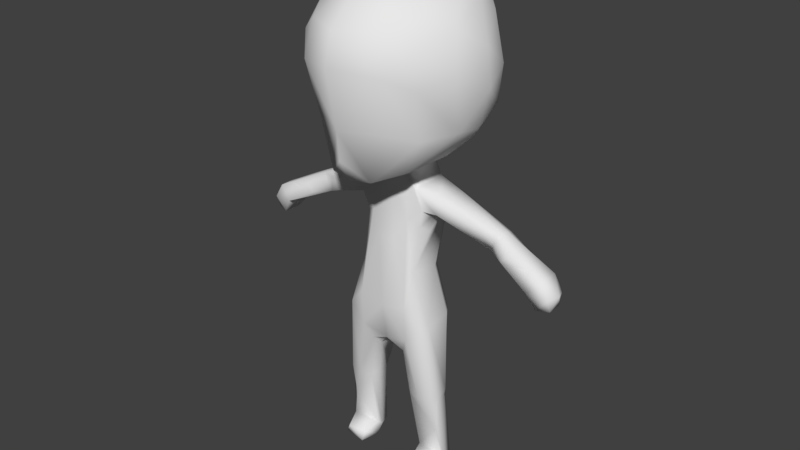 # Source: victim_B.blend  (saved by Blender 2.78.0; exported with 4.5.12 LTS)
import bpy
from mathutils import Matrix  # noqa: F401  (used for matrix-valued properties, if any)

bpy.ops.wm.read_factory_settings(use_empty=True)
scene = bpy.context.scene
scene.name = 'Scene'

# ---- collections
col_collection_1 = bpy.data.collections.new('Collection 1'); scene.collection.children.link(col_collection_1)

# ---- world
world_world = bpy.data.worlds.new('World'); scene.world = world_world
world_world.color = (0.05088, 0.05088, 0.05088)
world_world.use_sun_shadow = False
world_world.sun_shadow_jitter_overblur = 0.0
world_world.cycles.sampling_method = 'MANUAL'

# ---- meshes
me_cube_001 = bpy.data.meshes.new('Cube.001')
me_cube_001.from_pydata([(0.1872, -0.2081, 3.886), (0.314, 0.3118, 3.459), (0.558, -0.06176, 3.582), (0.171, 0.2201, 2.575), (0.2947, 0.2767, 3.601), (0.1227, 0.3031, 3.676), (0.4641, -0.07717, 3.316), (0.4038, -0.06373, 3.075), (0.3109, -0.4021, 2.205), (0.3675, 0.08495, 2.562), (0.09291, -0.2008, 1.561), (0.1568, 0.06532, 1.523), (0.2765, 0.2346, 1.908), (0.4496, -0.2997, 0.9949), (0.315, -0.3755, 1.762), (0.3096, -0.06145, 0.1244), (0.5664, -0.00905, 0.9996), (0.4035, 0.1386, 0.07626), (0.3932, 0.1076, 0.7889), (0.7099, -0.1052, 0.1163), (0.5522, -0.1417, 3.346), (0.9151, 0.1909, 3.158), (0.6794, 0.1864, 3.533), (1.827, -0.08704, 2.625), (1.755, 0.2314, 2.733), (1.852, 0.1642, 2.6), (2.032, 0.039, 2.81), (1.281, 0.1606, 3.269), (1.218, 0.2717, 3.157), (0.5539, -0.2503, 1.971), (0.5159, 0.1373, 1.23), (0.1964, -0.199, 1.453), (0.5383, 0.09959, 2.001), (0.6508, -0.1884, 0.998), (0.2391, -0.1879, 0.9984), (0.6433, -0.03322, 1.072), (1.192, 0.148, 3.013), (1.21, 0.02031, 3.16), (0.4242, 0.8443, 4.607), (0.4821, 0.5812, 4.204), (0.3036, 0.4224, 4.014), (0.7104, 0.2879, 4.181), (0.9285, 0.3806, 4.582), (0.9711, -0.3957, 5.088), (0.8781, -0.2894, 5.518), (0.9092, -0.2626, 4.426), (0.2588, -0.8681, 3.896), (0.4604, -0.8814, 5.52), (0.5033, -0.9849, 5.098), (0.2347, 0.1388, 3.875), (0.3147, 0.9385, 5.32), (0.971, 0.3939, 5.014), (0.8029, 0.4529, 5.53), (0.6033, 0.515, 5.778), (0.4543, -0.1693, 5.958), (0.2732, -0.5075, 5.937), (0.2146, 0.3303, 6.053), (0.6736, 0.0828, 5.879), (0.6808, -0.1414, 0.1754), (0.4572, 0.1658, 3.307), (0.2372, -0.2631, 3.237), (0.106, -0.3307, 2.991), (0.2057, 0.1712, 1.586), (0.642, -0.3466, 0.03113), (0.3393, -0.1246, 0.1791), (1.174, 0.249, 3.067), (1.361, -0.06958, 3.016), (1.268, 0.2499, 3.235), (0.3031, -0.2695, 0.982), (0.2473, -0.05395, 0.9972), (1.7, 0.1818, 3.051), (1.436, -0.08008, 3.103), (0.6987, 0.6501, 4.541), (0.6922, -0.601, 4.378), (0.5222, -0.6193, 3.992), (0.3751, -0.3191, 0.1126), (0.3613, -0.1868, 3.15), (0.1757, 0.2596, 3.891), (0.179, -0.1731, 3.785), (0.3979, 0.2816, 3.322), (0.4211, -0.2144, 3.374), (0.2464, -0.04979, 3.872), (0.3007, -0.1981, 3.589), (0.3454, -0.293, 2.613), (0.2874, -0.08269, 3.604), (0.3214, 0.1785, 2.562), (0.5618, 0.2446, 3.346), (0.4856, -0.3768, 1.999), (0.4717, 0.2048, 2.008), (0.6421, -0.04979, 0.992), (1.7, -0.06621, 3.049), (0.6755, 0.05106, 0.04324), (0.563, 0.1718, 0.05587), (0.3232, -0.1412, 0.00793), (0.3923, -0.3554, -0.009896), (0.46, 0.1351, 0.01507), (1.061, -0.05249, 3.301), (1.158, 0.03956, 3.056), (1.871, 0.1866, 2.967), (1.879, -0.08027, 2.963), (1.972, -0.09218, 2.789), (1.976, 0.1928, 2.788), (1.977, 0.1392, 2.639), (1.976, -0.03497, 2.634), (1.267, 0.04557, 3.265), (0.5934, -0.2729, 0.9941), (0.2249, -0.3035, 1.562), (0.269, 0.03364, 1.083), (0.6125, -0.1864, 0.5548), (0.5608, 0.08939, 0.8009), (1.72, -0.1221, 2.809), (1.718, 0.1843, 2.807), (0.7313, 0.7008, 4.963), (0.801, 0.1966, 5.698), (1.026, 0.0331, 5.287), (1.068, 0.0335, 4.858), (0.94, 0.03984, 4.391), (0.6237, -0.07176, 4.042), (0.6558, -0.5091, 5.661), (0.6975, -0.7575, 5.324), (0.7418, -0.7329, 4.956), (0.5357, 0.7168, 5.651), (0.6132, -0.3412, 0.1128), (-0.1872, -0.2081, 3.886), (-0.314, 0.3118, 3.459), (-0.558, -0.06176, 3.582), (-0.171, 0.2201, 2.575), (-0.2947, 0.2767, 3.601), (-0.1227, 0.3031, 3.676), (-0.4641, -0.07717, 3.316), (-0.4038, -0.06373, 3.075), (-0.3675, 0.08495, 2.562), (-0.3109, -0.4021, 2.205), (-0.09291, -0.2008, 1.561), (-0.1568, 0.06532, 1.523), (-0.2765, 0.2346, 1.908), (-0.4496, -0.2997, 0.9949), (-0.315, -0.3755, 1.762), (-0.3096, -0.06145, 0.1244), (-0.5664, -0.00905, 0.9996), (-0.4035, 0.1386, 0.07626), (-0.3932, 0.1076, 0.7889), (-0.7099, -0.1052, 0.1163), (-0.5522, -0.1417, 3.346), (-0.9151, 0.1909, 3.158), (-0.6794, 0.1864, 3.533), (-1.827, -0.08704, 2.625), (-1.755, 0.2314, 2.733), (-1.852, 0.1642, 2.6), (-2.032, 0.039, 2.81), (-1.281, 0.1606, 3.269), (-1.218, 0.2717, 3.157), (-0.5539, -0.2503, 1.971), (-0.5159, 0.1373, 1.23), (-0.1964, -0.199, 1.453), (-0.5383, 0.09959, 2.001), (-0.6508, -0.1884, 0.998), (-0.2391, -0.1879, 0.9984), (-0.6433, -0.03322, 1.072), (-1.192, 0.148, 3.013), (-1.21, 0.02031, 3.16), (-0.4242, 0.8443, 4.607), (-0.4821, 0.5812, 4.204), (-0.3036, 0.4224, 4.014), (-0.7104, 0.2879, 4.181), (-0.9285, 0.3806, 4.582), (-0.9711, -0.3957, 5.088), (-0.8781, -0.2894, 5.518), (-0.9092, -0.2626, 4.426), (-0.2588, -0.8681, 3.896), (-0.4604, -0.8814, 5.52), (-0.5033, -0.9849, 5.098), (-0.2347, 0.1388, 3.875), (-0.3147, 0.9385, 5.32), (-0.971, 0.3939, 5.014), (-0.8029, 0.4529, 5.53), (-0.6033, 0.515, 5.778), (-0.4543, -0.1693, 5.958), (-0.2732, -0.5075, 5.937), (-0.2146, 0.3303, 6.053), (-0.6736, 0.0828, 5.879), (-0.6808, -0.1414, 0.1754), (-0.4572, 0.1658, 3.307), (-0.2372, -0.2631, 3.237), (-0.106, -0.3307, 2.991), (0.0, -0.346, 2.97), (0.0, -0.2207, 3.616), (0.0, 0.2134, 2.547), (-0.2057, 0.1712, 1.586), (0.0, -0.2024, 1.587), (0.0, -0.3357, 1.673), (0.0, 0.232, 1.897), (-0.6755, 0.05106, 0.04324), (-0.642, -0.3466, 0.03113), (-0.3393, -0.1246, 0.1791), (-1.361, -0.06958, 3.016), (-1.174, 0.249, 3.067), (-1.268, 0.2499, 3.235), (-0.3031, -0.2695, 0.982), (-0.2473, -0.05395, 0.9972), (-1.7, 0.1818, 3.051), (-1.436, -0.08008, 3.103), (0.0, 0.8122, 4.23), (0.0, 0.5147, 3.978), (-0.6987, 0.6501, 4.541), (-0.5222, -0.6193, 3.992), (0.0, -1.123, 5.525), (0.0, -1.221, 5.171), (0.0, -1.083, 4.48), (0.0, -1.049, 4.133), (-0.6922, -0.601, 4.378), (0.0, 1.041, 5.471), (0.0, 0.3008, 6.069), (-0.3751, -0.3191, 0.1126), (-0.3613, -0.1868, 3.15), (0.0, -0.4101, 2.135), (-0.3454, -0.293, 2.613), (-0.1757, 0.2596, 3.891), (-0.179, -0.1731, 3.785), (-0.3979, 0.2816, 3.322), (-0.4211, -0.2144, 3.374), (0.0, -0.2799, 3.879), (0.0, 0.3087, 3.261), (-0.2464, -0.04979, 3.872), (-0.3007, -0.1981, 3.589), (-0.2874, -0.08269, 3.604), (0.0, 0.316, 3.88), (-0.3214, 0.1785, 2.562), (-0.5618, 0.2446, 3.346), (-0.4856, -0.3768, 1.999), (-0.4717, 0.2048, 2.008), (0.0, 0.125, 1.598), (-0.6421, -0.04979, 0.992), (-1.7, -0.06621, 3.049), (-0.563, 0.1718, 0.05587), (-0.3232, -0.1412, 0.00793), (-0.3923, -0.3554, -0.009896), (-0.46, 0.1351, 0.01507), (-1.061, -0.05249, 3.301), (-1.158, 0.03956, 3.056), (-1.871, 0.1866, 2.967), (-1.879, -0.08027, 2.963), (-1.972, -0.09218, 2.789), (-1.976, 0.1928, 2.788), (-1.977, 0.1392, 2.639), (-1.976, -0.03497, 2.634), (-1.267, 0.04557, 3.265), (-0.5934, -0.2729, 0.9941), (-0.2249, -0.3035, 1.562), (-0.269, 0.03364, 1.083), (-0.6125, -0.1864, 0.5548), (-0.5608, 0.08939, 0.8009), (-1.72, -0.1221, 2.809), (-1.718, 0.1843, 2.807), (0.0, 1.003, 4.615), (-0.7313, 0.7008, 4.963), (-0.801, 0.1966, 5.698), (-1.026, 0.0331, 5.287), (-1.068, 0.0335, 4.858), (-0.94, 0.03984, 4.391), (-0.6237, -0.07176, 4.042), (-0.6558, -0.5091, 5.661), (-0.6975, -0.7575, 5.324), (-0.7418, -0.7329, 4.956), (0.0, -0.6179, 5.98), (0.0, -0.9263, 3.881), (-0.5357, 0.7168, 5.651), (0.0, 0.7117, 5.864), (-0.6132, -0.3412, 0.1128)], [], [(5, 1, 222), (1, 5, 4), (80, 20, 82), (82, 2, 84), (3, 187, 222), (81, 84, 49), (84, 81, 78), (77, 49, 4), (22, 4, 2), (77, 5, 226), (1, 86, 79), (110, 111, 24), (8, 60, 61), (9, 59, 83), (104, 2, 96), (8, 87, 83), (32, 9, 29), (12, 3, 85), (3, 12, 187), (10, 31, 106), (11, 10, 231), (62, 11, 231), (21, 86, 28), (106, 14, 190), (15, 34, 69), (34, 15, 68), (68, 108, 13), (69, 34, 31), (105, 33, 29), (29, 33, 35), (108, 19, 33), (17, 69, 18), (18, 92, 17), (92, 18, 109), (94, 95, 91), (122, 94, 63), (122, 75, 94), (64, 15, 75), (19, 63, 91), (6, 97, 20), (21, 97, 6), (103, 23, 25), (101, 25, 24), (24, 70, 98), (27, 90, 99), (103, 26, 100), (100, 26, 99), (100, 23, 103), (26, 98, 99), (98, 26, 101), (21, 36, 97), (27, 67, 22), (29, 35, 32), (62, 107, 11), (13, 14, 106), (14, 13, 87), (32, 30, 88), (30, 32, 35), (70, 28, 67), (33, 105, 108), (36, 110, 97), (90, 104, 71), (104, 90, 27), (37, 66, 71), (37, 96, 97), (37, 104, 96), (40, 77, 203), (41, 42, 116), (41, 117, 49), (41, 40, 39), (42, 115, 116), (115, 42, 51), (43, 119, 120), (43, 44, 119), (44, 43, 114), (46, 117, 74), (120, 45, 43), (44, 57, 118), (57, 44, 113), (74, 45, 73), (73, 48, 208), (55, 47, 118), (47, 48, 119), (38, 50, 112), (51, 52, 114), (51, 114, 115), (52, 53, 113), (53, 52, 121), (121, 211, 267), (211, 121, 50), (53, 56, 57), (56, 54, 57), (222, 1, 3), (7, 6, 76), (61, 215, 8), (61, 185, 215), (60, 78, 186), (123, 218, 221), (182, 144, 228), (222, 124, 128), (225, 125, 224), (172, 225, 223), (127, 172, 217), (172, 127, 225), (127, 125, 225), (125, 127, 145), (226, 128, 217), (152, 229, 216), (124, 228, 127), (147, 253, 252), (132, 183, 216), (183, 214, 216), (125, 238, 224), (238, 125, 246), (139, 199, 141), (131, 152, 216), (152, 131, 155), (187, 135, 126), (135, 187, 191), (231, 134, 188), (151, 228, 144), (228, 151, 145), (136, 198, 248), (137, 132, 229), (190, 137, 248), (198, 138, 157), (138, 198, 194), (136, 250, 198), (154, 157, 199), (139, 153, 249), (150, 197, 200), (152, 156, 247), (158, 156, 152), (234, 140, 237), (156, 142, 250), (142, 156, 232), (141, 199, 140), (251, 141, 234), (192, 237, 236), (237, 192, 234), (213, 138, 194), (143, 239, 129), (146, 148, 147), (148, 146, 245), (85, 79, 59, 9), (243, 148, 244), (150, 200, 240), (150, 240, 241), (147, 200, 253), (244, 149, 243), (244, 245, 149), (241, 149, 242), (243, 149, 240), (159, 196, 144), (239, 159, 144), (134, 249, 188), (153, 135, 188), (154, 249, 134), (229, 136, 137), (136, 229, 247), (158, 155, 153), (197, 151, 200), (158, 139, 232), (239, 252, 159), (252, 239, 195), (150, 233, 246), (161, 204, 255), (174, 165, 258), (257, 166, 167), (205, 260, 169), (168, 258, 259), (166, 168, 263), (168, 166, 258), (167, 256, 257), (256, 167, 180), (210, 168, 205), (171, 263, 210), (208, 171, 210), (170, 261, 262), (261, 170, 178), (169, 210, 205), (262, 171, 170), (255, 173, 161), (173, 255, 266), (266, 175, 176), (173, 266, 211), (179, 212, 267), (126, 124, 222), (124, 126, 219), (129, 214, 220), (129, 182, 130), (214, 129, 130), (184, 215, 185), (0, 221, 78), (86, 59, 79), (59, 21, 6), (59, 86, 21), (59, 7, 83), (5, 222, 226), (186, 78, 221), (85, 3, 79), (84, 78, 82), (49, 84, 4), (4, 84, 2), (5, 77, 4), (29, 83, 87), (1, 4, 86), (6, 20, 80), (7, 76, 83), (8, 83, 60), (60, 83, 76), (81, 0, 78), (109, 18, 16, 89), (2, 82, 96), (16, 18, 69), (99, 90, 110, 100), (88, 85, 9, 32), (100, 110, 23), (9, 83, 29), (106, 190, 189, 10), (12, 191, 187), (12, 85, 88), (62, 231, 191, 12), (31, 10, 11), (10, 189, 231), (22, 86, 4), (86, 22, 28), (215, 190, 14, 8), (13, 106, 68), (64, 58, 108, 68), (14, 87, 8), (15, 64, 68), (68, 106, 31, 34), (95, 93, 15, 17), (16, 107, 30), (107, 16, 69), (27, 70, 67), (35, 33, 89), (92, 95, 17), (91, 92, 109, 89), (19, 89, 33), (89, 19, 91), (19, 108, 58), (93, 94, 75, 15), (69, 17, 15), (95, 92, 91), (95, 94, 93), (63, 94, 91), (58, 122, 63, 19), (104, 27, 22, 2), (20, 96, 82), (96, 20, 97), (70, 111, 65, 28), (23, 24, 25), (101, 24, 98), (101, 102, 25), (27, 98, 70), (27, 99, 98), (24, 111, 70), (23, 110, 24), (102, 101, 26), (102, 26, 103), (25, 102, 103), (36, 21, 65), (67, 28, 22), (28, 65, 21), (29, 87, 105), (30, 12, 88), (30, 62, 12), (62, 30, 107), (31, 11, 107), (31, 107, 69), (13, 105, 87), (66, 110, 90, 71), (105, 13, 108), (35, 16, 30), (35, 89, 16), (110, 66, 97), (111, 110, 36, 65), (202, 254, 38, 39), (66, 37, 97), (37, 71, 104), (38, 112, 72), (39, 38, 72), (203, 202, 39, 40), (72, 42, 41, 39), (41, 116, 117), (49, 77, 40, 41), (112, 51, 42, 72), (0, 81, 117, 46), (114, 43, 115), (117, 81, 49), (117, 116, 45, 74), (45, 116, 115), (45, 120, 73), (45, 115, 43), (44, 114, 113), (44, 118, 119), (221, 0, 46, 265), (264, 206, 47, 55), (48, 73, 120), (208, 48, 207), (47, 119, 118), (208, 209, 46, 73), (46, 74, 73), (46, 209, 265), (206, 207, 48, 47), (119, 48, 120), (254, 211, 50, 38), (77, 226, 203), (112, 121, 52, 51), (50, 121, 112), (121, 267, 56, 53), (52, 113, 114), (118, 57, 54, 55), (53, 57, 113), (264, 54, 56, 212), (55, 54, 264), (75, 122, 58, 64), (56, 267, 212), (186, 185, 61, 60), (60, 76, 80), (1, 79, 3), (6, 80, 76), (6, 7, 59), (80, 82, 78, 60), (182, 219, 227, 131), (182, 228, 219), (144, 182, 129), (130, 182, 216), (222, 128, 226), (124, 127, 128), (220, 224, 143), (218, 186, 221), (126, 227, 219), (126, 222, 187), (218, 225, 224), (225, 218, 223), (217, 128, 127), (124, 219, 228), (143, 129, 220), (214, 130, 216), (132, 184, 183), (123, 223, 218), (131, 216, 182), (251, 232, 139, 141), (241, 242, 252, 233), (132, 216, 229), (230, 155, 131, 227), (252, 242, 146), (189, 190, 248, 133), (135, 227, 126), (227, 135, 230), (191, 231, 188, 135), (133, 248, 154), (133, 154, 134), (189, 133, 231), (134, 231, 133), (228, 145, 127), (215, 132, 137, 190), (194, 198, 250, 181), (138, 199, 157), (154, 248, 198, 157), (138, 235, 237, 140), (139, 249, 199), (156, 158, 232), (251, 234, 192, 232), (142, 232, 192), (250, 142, 181), (213, 236, 235, 138), (140, 199, 138), (141, 140, 234), (236, 237, 235), (236, 193, 192), (268, 193, 236), (268, 236, 213), (193, 268, 181, 142), (142, 192, 193), (246, 125, 145, 150), (238, 143, 224), (143, 238, 239), (144, 129, 239), (196, 253, 200, 151), (147, 243, 240), (243, 147, 148), (147, 240, 200), (252, 146, 147), (150, 241, 233), (245, 242, 149), (242, 245, 146), (244, 148, 245), (149, 241, 240), (150, 145, 197), (151, 197, 145), (196, 151, 144), (152, 155, 158), (229, 152, 247), (135, 153, 230), (153, 188, 249), (249, 154, 199), (136, 248, 137), (155, 230, 153), (233, 252, 195, 201), (156, 250, 247), (136, 247, 250), (139, 158, 153), (233, 201, 246), (253, 196, 159, 252), (161, 254, 202, 162), (160, 195, 239), (201, 160, 246), (160, 201, 195), (160, 239, 238), (160, 238, 246), (161, 162, 204), (162, 202, 203, 163), (163, 203, 217), (204, 162, 164, 165), (259, 164, 260), (164, 259, 165), (163, 217, 172, 164), (255, 204, 165, 174), (164, 172, 260), (164, 162, 163), (165, 259, 258), (123, 169, 260, 223), (166, 257, 258), (166, 263, 262), (166, 262, 167), (223, 260, 172), (260, 205, 168, 259), (263, 168, 210), (261, 167, 262), (167, 261, 180), (221, 265, 169, 123), (264, 178, 170, 206), (171, 208, 207), (208, 210, 169, 209), (209, 169, 265), (206, 170, 171, 207), (171, 262, 263), (254, 161, 173, 211), (226, 217, 203), (175, 266, 255, 174), (174, 257, 175), (179, 267, 266, 176), (174, 258, 257), (175, 256, 176), (256, 175, 257), (266, 267, 211), (261, 178, 177, 180), (180, 176, 256), (176, 180, 179), (264, 212, 179, 177), (177, 178, 264), (179, 180, 177), (213, 194, 181, 268), (184, 185, 186, 183), (214, 183, 220), (218, 224, 220, 183), (184, 132, 215), (183, 186, 218)])
me_cube_001.polygons.foreach_set('use_smooth', [True] * 462)
_uv = me_cube_001.uv_layers.new(name='UVMap')
_uv.uv.foreach_set('vector', [0.7325, 0.6493, 0.751, 0.5915, 0.6853, 0.5846, 0.751, 0.5915, 0.7325, 0.6493, 0.7626, 0.6255, 0.01209, 0.8624, 0.03342, 0.8772, 0.002148, 0.8421, 0.4474, 0.6641, 0.485, 0.656, 0.4572, 0.6449, 0.6588, 0.458, 0.6269, 0.4717, 0.6853, 0.5846, 0.4305, 0.5975, 0.4572, 0.6449, 0.461, 0.6073, 0.4572, 0.6449, 0.4305, 0.5975, 0.4165, 0.6258, 0.7451, 0.6919, 0.7751, 0.6902, 0.7626, 0.6255, 0.6537, 0.9799, 0.6042, 0.9777, 0.6265, 0.9997, 0.7451, 0.6919, 0.7325, 0.6493, 0.708, 0.6892, 0.751, 0.5915, 0.7814, 0.5639, 0.7605, 0.5642, 0.9152, 0.7869, 0.8856, 0.7318, 0.8824, 0.7524, 0.418, 0.9064, 0.4396, 0.7344, 0.406, 0.7837, 0.6992, 0.4286, 0.7794, 0.5455, 0.7242, 0.4212, 0.1694, 0.8439, 0.02408, 0.8253, 0.1302, 0.8532, 0.418, 0.9064, 0.4421, 0.9125, 0.4485, 0.8562, 0.7773, 0.2639, 0.7969, 0.3188, 0.8236, 0.3094, 0.6356, 0.4141, 0.6588, 0.458, 0.6809, 0.4404, 0.6588, 0.458, 0.6356, 0.4141, 0.6269, 0.4717, 0.134, 0.772, 0.164, 0.766, 0.1438, 0.7432, 0.6412, 0.2187, 0.6116, 0.2226, 0.6342, 0.2579, 0.6655, 0.2297, 0.6412, 0.2187, 0.6342, 0.2579, 0.7276, 0.9192, 0.6436, 0.9287, 0.7729, 0.9456, 0.1438, 0.7432, 0.1176, 0.7007, 0.09716, 0.7588, 0.3406, 0.7881, 0.2537, 0.7728, 0.2533, 0.7951, 0.2537, 0.7728, 0.3406, 0.7881, 0.2594, 0.7547, 0.2594, 0.7547, 0.3507, 0.7241, 0.2642, 0.7285, 0.2533, 0.7951, 0.2537, 0.7728, 0.164, 0.766, 0.2731, 0.7033, 0.2799, 0.6858, 0.1089, 0.6284, 0.1089, 0.6284, 0.2799, 0.6858, 0.2751, 0.6633, 0.3507, 0.7241, 0.3645, 0.7099, 0.2799, 0.6858, 0.7039, 0.7995, 0.6649, 0.8817, 0.7674, 0.8629, 0.7674, 0.8629, 0.7053, 0.7972, 0.7039, 0.7995, 0.7053, 0.7972, 0.7674, 0.8629, 0.8075, 0.7912, 0.6995, 0.7959, 0.7038, 0.7981, 0.704, 0.7947, 0.6995, 0.7946, 0.6995, 0.7959, 0.6999, 0.7948, 0.6995, 0.7946, 0.6988, 0.7959, 0.6995, 0.7959, 0.6955, 0.7994, 0.6975, 0.801, 0.6988, 0.7959, 0.7014, 0.7895, 0.6999, 0.7948, 0.704, 0.7947, 0.03298, 0.8962, 0.1635, 0.8898, 0.03342, 0.8772, 0.7276, 0.9192, 0.7698, 0.891, 0.6647, 0.8893, 0.8876, 0.7713, 0.8935, 0.7714, 0.8866, 0.7625, 0.877, 0.7659, 0.8866, 0.7625, 0.8824, 0.7524, 0.8824, 0.7524, 0.8215, 0.7562, 0.8593, 0.7662, 0.7896, 0.7676, 0.876, 0.8294, 0.8788, 0.7935, 0.8876, 0.7713, 0.8801, 0.7735, 0.8858, 0.7782, 0.8858, 0.7782, 0.8801, 0.7735, 0.8788, 0.7935, 0.8858, 0.7782, 0.8935, 0.7714, 0.8876, 0.7713, 0.8801, 0.7735, 0.8593, 0.7662, 0.8788, 0.7935, 0.8593, 0.7662, 0.8801, 0.7735, 0.877, 0.7659, 0.7276, 0.9192, 0.7845, 0.9115, 0.7698, 0.891, 0.776, 0.9777, 0.7752, 0.9622, 0.6537, 0.9799, 0.1089, 0.6284, 0.2751, 0.6633, 0.1107, 0.5978, 0.6655, 0.2297, 0.6597, 0.1351, 0.6412, 0.2187, 0.2642, 0.7285, 0.1176, 0.7007, 0.1438, 0.7432, 0.1176, 0.7007, 0.2642, 0.7285, 0.09308, 0.6516, 0.7773, 0.2639, 0.701, 0.1453, 0.7551, 0.2767, 0.701, 0.1453, 0.7773, 0.2639, 0.7162, 0.1045, 0.8639, 0.9636, 0.7729, 0.9456, 0.7752, 0.9622, 0.2799, 0.6858, 0.2731, 0.7033, 0.3507, 0.7241, 0.2201, 0.9099, 0.2665, 0.8959, 0.1635, 0.8898, 0.2618, 0.854, 0.1694, 0.8439, 0.2168, 0.8598, 0.1694, 0.8439, 0.2618, 0.854, 0.2559, 0.8361, 0.1672, 0.8671, 0.2053, 0.8806, 0.2168, 0.8598, 0.1672, 0.8671, 0.1302, 0.8532, 0.1635, 0.8898, 0.1672, 0.8671, 0.1694, 0.8439, 0.1302, 0.8532, 0.2795, 0.5086, 0.2329, 0.5332, 0.2882, 0.5803, 0.2818, 0.4268, 0.3299, 0.3718, 0.2728, 0.361, 0.2818, 0.4268, 0.2227, 0.4179, 0.2013, 0.5014, 0.2818, 0.4268, 0.2795, 0.5086, 0.3237, 0.4726, 0.3299, 0.3718, 0.3172, 0.3075, 0.2728, 0.361, 0.3172, 0.3075, 0.3299, 0.3718, 0.3723, 0.3262, 0.2941, 0.2434, 0.274, 0.1699, 0.2317, 0.2128, 0.2941, 0.2434, 0.3474, 0.2043, 0.274, 0.1699, 0.3474, 0.2043, 0.2941, 0.2434, 0.3576, 0.2637, 0.06079, 0.3392, 0.2227, 0.4179, 0.1252, 0.3547, 0.2317, 0.2128, 0.2322, 0.3222, 0.2941, 0.2434, 0.3474, 0.2043, 0.434, 0.1961, 0.3398, 0.1516, 0.434, 0.1961, 0.3474, 0.2043, 0.4198, 0.2292, 0.1252, 0.3547, 0.2322, 0.3222, 0.1732, 0.2916, 0.1732, 0.2916, 0.2069, 0.1531, 0.04259, 0.1932, 0.3788, 0.07592, 0.273, 0.1071, 0.3398, 0.1516, 0.273, 0.1071, 0.2069, 0.1531, 0.274, 0.1699, 0.4155, 0.4584, 0.5097, 0.3592, 0.4128, 0.369, 0.3723, 0.3262, 0.4328, 0.2738, 0.3576, 0.2637, 0.3723, 0.3262, 0.3576, 0.2637, 0.3172, 0.3075, 0.4328, 0.2738, 0.4749, 0.2456, 0.4198, 0.2292, 0.4749, 0.2456, 0.4328, 0.2738, 0.4969, 0.2887, 0.4969, 0.2887, 0.5913, 0.3654, 0.603, 0.2455, 0.5913, 0.3654, 0.4969, 0.2887, 0.5097, 0.3592, 0.4749, 0.2456, 0.5224, 0.173, 0.434, 0.1961, 0.5224, 0.173, 0.4222, 0.1374, 0.434, 0.1961, 0.6853, 0.5846, 0.751, 0.5915, 0.6588, 0.458, 0.4875, 0.765, 0.5005, 0.7236, 0.4669, 0.7522, 0.406, 0.7837, 0.3738, 0.8832, 0.418, 0.9064, 0.406, 0.7837, 0.389, 0.7822, 0.3738, 0.8832, 0.4396, 0.7344, 0.4165, 0.6258, 0.388, 0.6673, 0.4056, 0.6089, 0.4165, 0.6258, 0.3724, 0.6266, 0.6409, 0.9078, 0.7276, 0.9192, 0.6436, 0.9287, 0.6853, 0.5846, 0.751, 0.5915, 0.7325, 0.6493, 0.4572, 0.6449, 0.485, 0.656, 0.4474, 0.6641, 0.461, 0.6073, 0.4572, 0.6449, 0.4305, 0.5975, 0.7626, 0.6255, 0.7751, 0.6902, 0.7451, 0.6919, 0.7751, 0.6902, 0.7626, 0.6255, 0.8047, 0.6457, 0.7626, 0.6255, 0.8157, 0.623, 0.8047, 0.6457, 0.6265, 0.9997, 0.6042, 0.9777, 0.6537, 0.9799, 0.708, 0.6892, 0.7325, 0.6493, 0.7451, 0.6919, 0.4652, 0.9114, 0.4421, 0.9125, 0.4485, 0.8562, 0.6204, 0.9418, 0.6436, 0.9287, 0.6042, 0.9777, 0.8824, 0.7524, 0.8856, 0.7318, 0.9152, 0.7869, 0.418, 0.9064, 0.4396, 0.7344, 0.4485, 0.8562, 0.4396, 0.7344, 0.4669, 0.7522, 0.4485, 0.8562, 0.02408, 0.8253, 0.1302, 0.8532, 0.002148, 0.8421, 0.1302, 0.8532, 0.02408, 0.8253, 0.1694, 0.8439, 0.6937, 0.1078, 0.6377, 0.1085, 0.6555, 0.062, 0.6992, 0.4286, 0.7011, 0.3709, 0.7242, 0.4212, 0.8236, 0.3094, 0.7969, 0.3188, 0.7773, 0.2639, 0.6269, 0.4717, 0.6356, 0.4141, 0.6588, 0.458, 0.7162, 0.2785, 0.7137, 0.3705, 0.6713, 0.3063, 0.6342, 0.2579, 0.6412, 0.2187, 0.6655, 0.2297, 0.7729, 0.9456, 0.6436, 0.9287, 0.7276, 0.9192, 0.6436, 0.9287, 0.7729, 0.9456, 0.6537, 0.9799, 0.2642, 0.7285, 0.2594, 0.7547, 0.1438, 0.7432, 0.1176, 0.7007, 0.04399, 0.6655, 0.09308, 0.6516, 0.09716, 0.7588, 0.1176, 0.7007, 0.1438, 0.7432, 0.2594, 0.7547, 0.3406, 0.7881, 0.2537, 0.7728, 0.6975, 0.801, 0.6152, 0.834, 0.6955, 0.7994, 0.2642, 0.7285, 0.3507, 0.7241, 0.2594, 0.7547, 0.164, 0.766, 0.2537, 0.7728, 0.2533, 0.7951, 0.6937, 0.1078, 0.701, 0.1453, 0.6597, 0.1351, 0.776, 0.9777, 0.7752, 0.9622, 0.8639, 0.9636, 0.1089, 0.6284, 0.2799, 0.6858, 0.2731, 0.7033, 0.2751, 0.6633, 0.2799, 0.6858, 0.1089, 0.6284, 0.7053, 0.7972, 0.7039, 0.7995, 0.7038, 0.7981, 0.2799, 0.6858, 0.3645, 0.7099, 0.3507, 0.7241, 0.3645, 0.7099, 0.2799, 0.6858, 0.2907, 0.6664, 0.7674, 0.8629, 0.6649, 0.8817, 0.7039, 0.7995, 0.8075, 0.7912, 0.7674, 0.8629, 0.7053, 0.7972, 0.704, 0.7947, 0.7038, 0.7981, 0.6995, 0.7959, 0.7038, 0.7981, 0.704, 0.7947, 0.7053, 0.7972, 0.6988, 0.7959, 0.6975, 0.801, 0.6955, 0.7994, 0.03342, 0.8772, 0.1635, 0.8898, 0.03298, 0.8962, 0.8935, 0.7714, 0.8866, 0.7625, 0.8824, 0.7524, 0.8866, 0.7625, 0.8935, 0.7714, 0.8876, 0.7713, 0.6809, 0.4404, 0.7605, 0.5642, 0.7794, 0.5455, 0.6992, 0.4286, 0.877, 0.7659, 0.8866, 0.7625, 0.8837, 0.7661, 0.7896, 0.7676, 0.8215, 0.7562, 0.8593, 0.7662, 0.7896, 0.7676, 0.8593, 0.7662, 0.8788, 0.7935, 0.8824, 0.7524, 0.8215, 0.7562, 0.8856, 0.7318, 0.8837, 0.7661, 0.8801, 0.7735, 0.877, 0.7659, 0.8837, 0.7661, 0.8876, 0.7713, 0.8801, 0.7735, 0.8788, 0.7935, 0.8801, 0.7735, 0.8858, 0.7782, 0.877, 0.7659, 0.8801, 0.7735, 0.8593, 0.7662, 0.7845, 0.9115, 0.7729, 0.9289, 0.7276, 0.9192, 0.7698, 0.891, 0.7845, 0.9115, 0.7276, 0.9192, 0.6412, 0.2187, 0.6597, 0.1351, 0.6655, 0.2297, 0.701, 0.1453, 0.7162, 0.2785, 0.6655, 0.2297, 0.164, 0.766, 0.1917, 0.79, 0.1602, 0.7919, 0.09308, 0.6516, 0.2642, 0.7285, 0.1176, 0.7007, 0.2642, 0.7285, 0.09308, 0.6516, 0.2731, 0.7033, 0.7162, 0.1045, 0.7773, 0.2639, 0.701, 0.1453, 0.7752, 0.9622, 0.7729, 0.9456, 0.8639, 0.9636, 0.7162, 0.1045, 0.6937, 0.1078, 0.7098, 0.08566, 0.1635, 0.8898, 0.2665, 0.8959, 0.2201, 0.9099, 0.2665, 0.8959, 0.1635, 0.8898, 0.2053, 0.8806, 0.2559, 0.8361, 0.2618, 0.854, 0.1694, 0.8439, 0.4155, 0.4584, 0.3636, 0.4165, 0.4128, 0.369, 0.3723, 0.3262, 0.3299, 0.3718, 0.3172, 0.3075, 0.3576, 0.2637, 0.2941, 0.2434, 0.3474, 0.2043, 0.1252, 0.3547, 0.2227, 0.4179, 0.06079, 0.3392, 0.2322, 0.3222, 0.3172, 0.3075, 0.2728, 0.361, 0.2941, 0.2434, 0.2322, 0.3222, 0.2317, 0.2128, 0.2322, 0.3222, 0.2941, 0.2434, 0.3172, 0.3075, 0.3474, 0.2043, 0.4198, 0.2292, 0.3576, 0.2637, 0.4198, 0.2292, 0.3474, 0.2043, 0.434, 0.1961, 0.1732, 0.2916, 0.2322, 0.3222, 0.1252, 0.3547, 0.2069, 0.1531, 0.2317, 0.2128, 0.1732, 0.2916, 0.04259, 0.1932, 0.2069, 0.1531, 0.1732, 0.2916, 0.273, 0.1071, 0.3398, 0.1516, 0.274, 0.1699, 0.3398, 0.1516, 0.273, 0.1071, 0.3788, 0.07592, 0.06079, 0.3392, 0.1732, 0.2916, 0.1252, 0.3547, 0.274, 0.1699, 0.2069, 0.1531, 0.273, 0.1071, 0.4128, 0.369, 0.5097, 0.3592, 0.4155, 0.4584, 0.5097, 0.3592, 0.4128, 0.369, 0.4969, 0.2887, 0.4969, 0.2887, 0.4328, 0.2738, 0.4749, 0.2456, 0.5097, 0.3592, 0.4969, 0.2887, 0.5913, 0.3654, 0.5224, 0.173, 0.5601, 0.1418, 0.603, 0.2455, 0.6588, 0.458, 0.751, 0.5915, 0.6853, 0.5846, 0.751, 0.5915, 0.6588, 0.458, 0.7605, 0.5642, 0.5005, 0.7236, 0.4669, 0.7522, 0.4722, 0.7081, 0.5005, 0.7236, 0.5214, 0.7333, 0.4875, 0.765, 0.4669, 0.7522, 0.5005, 0.7236, 0.4875, 0.765, 0.406, 0.7837, 0.3738, 0.8832, 0.389, 0.7822, 0.4056, 0.6089, 0.3724, 0.6266, 0.4165, 0.6258, 0.7814, 0.5639, 0.7794, 0.5455, 0.7605, 0.5642, 0.6409, 0.9078, 0.7276, 0.9192, 0.6647, 0.8893, 0.6409, 0.9078, 0.6436, 0.9287, 0.7276, 0.9192, 0.7794, 0.5455, 0.774, 0.5062, 0.7242, 0.4212, 0.7325, 0.6493, 0.6853, 0.5846, 0.708, 0.6892, 0.388, 0.6673, 0.4165, 0.6258, 0.3724, 0.6266, 0.6809, 0.4404, 0.6588, 0.458, 0.7605, 0.5642, 0.4572, 0.6449, 0.4165, 0.6258, 0.4474, 0.6641, 0.7751, 0.6902, 0.8047, 0.6457, 0.7626, 0.6255, 0.7626, 0.6255, 0.8047, 0.6457, 0.8157, 0.623, 0.7325, 0.6493, 0.7451, 0.6919, 0.7626, 0.6255, 0.4652, 0.9114, 0.4485, 0.8562, 0.4421, 0.9125, 0.6204, 0.9418, 0.6042, 0.9777, 0.6436, 0.9287, 0.5005, 0.7236, 0.4934, 0.7079, 0.4722, 0.7081, 0.4875, 0.765, 0.4669, 0.7522, 0.4485, 0.8562, 0.418, 0.9064, 0.4485, 0.8562, 0.4396, 0.7344, 0.4396, 0.7344, 0.4485, 0.8562, 0.4669, 0.7522, 0.4305, 0.5975, 0.4056, 0.6089, 0.4165, 0.6258, 0.6827, 0.05359, 0.6555, 0.062, 0.6937, 0.1078, 0.7098, 0.08566, 0.02408, 0.8253, 0.002148, 0.8421, 0.1302, 0.8532, 0.6937, 0.1078, 0.6555, 0.062, 0.6377, 0.1085, 0.8788, 0.7935, 0.876, 0.8294, 0.9152, 0.7869, 0.8858, 0.7782, 0.7551, 0.2767, 0.7759, 0.3289, 0.7969, 0.3188, 0.7773, 0.2639, 0.8858, 0.7782, 0.9152, 0.7869, 0.8935, 0.7714, 0.6992, 0.4286, 0.7242, 0.4212, 0.7011, 0.3709, 0.1438, 0.7432, 0.09716, 0.7588, 0.1166, 0.78, 0.134, 0.772, 0.7162, 0.2785, 0.6713, 0.3063, 0.7137, 0.3705, 0.7162, 0.2785, 0.7759, 0.3289, 0.7551, 0.2767, 0.6655, 0.2297, 0.6342, 0.2579, 0.6713, 0.3063, 0.7162, 0.2785, 0.164, 0.766, 0.134, 0.772, 0.1602, 0.7919, 0.134, 0.772, 0.1166, 0.78, 0.1251, 0.8026, 0.6537, 0.9799, 0.6436, 0.9287, 0.6042, 0.9777, 0.6436, 0.9287, 0.6537, 0.9799, 0.7729, 0.9456, 0.02884, 0.712, 0.09716, 0.7588, 0.1176, 0.7007, 0.04399, 0.6655, 0.2642, 0.7285, 0.1438, 0.7432, 0.2594, 0.7547, 0.6955, 0.7994, 0.7, 0.7902, 0.6569, 0.7059, 0.6152, 0.834, 0.1176, 0.7007, 0.09308, 0.6516, 0.04399, 0.6655, 0.6975, 0.801, 0.6955, 0.7994, 0.6152, 0.834, 0.2594, 0.7547, 0.1438, 0.7432, 0.164, 0.766, 0.2537, 0.7728, 0.7038, 0.7981, 0.6999, 0.7975, 0.6975, 0.801, 0.7039, 0.7995, 0.6937, 0.1078, 0.6597, 0.1351, 0.701, 0.1453, 0.6597, 0.1351, 0.6937, 0.1078, 0.6377, 0.1085, 0.776, 0.9777, 0.8639, 0.9636, 0.7752, 0.9622, 0.2751, 0.6633, 0.2799, 0.6858, 0.2907, 0.6664, 0.7053, 0.7972, 0.7038, 0.7981, 0.7039, 0.7995, 0.704, 0.7947, 0.7053, 0.7972, 0.8075, 0.7912, 0.7633, 0.7223, 0.3645, 0.7099, 0.2907, 0.6664, 0.2799, 0.6858, 0.7633, 0.7223, 0.7014, 0.7895, 0.704, 0.7947, 0.7014, 0.7895, 0.6569, 0.7059, 0.7, 0.7902, 0.6999, 0.7975, 0.6995, 0.7959, 0.6988, 0.7959, 0.6975, 0.801, 0.6649, 0.8817, 0.7039, 0.7995, 0.6975, 0.801, 0.7038, 0.7981, 0.7053, 0.7972, 0.704, 0.7947, 0.7038, 0.7981, 0.6995, 0.7959, 0.6999, 0.7975, 0.6999, 0.7948, 0.6995, 0.7959, 0.704, 0.7947, 0.7, 0.7902, 0.6995, 0.7946, 0.6999, 0.7948, 0.7014, 0.7895, 0.774, 0.9998, 0.776, 0.9777, 0.6537, 0.9799, 0.6265, 0.9997, 0.03342, 0.8772, 0.1302, 0.8532, 0.002148, 0.8421, 0.1302, 0.8532, 0.03342, 0.8772, 0.1635, 0.8898, 0.8639, 0.9636, 0.87, 0.9236, 0.7729, 0.9289, 0.7729, 0.9456, 0.8935, 0.7714, 0.8824, 0.7524, 0.8866, 0.7625, 0.877, 0.7659, 0.8824, 0.7524, 0.8593, 0.7662, 0.877, 0.7659, 0.8837, 0.7661, 0.8866, 0.7625, 0.7896, 0.7676, 0.8593, 0.7662, 0.8215, 0.7562, 0.7896, 0.7676, 0.8788, 0.7935, 0.8593, 0.7662, 0.8824, 0.7524, 0.8856, 0.7318, 0.8215, 0.7562, 0.8935, 0.7714, 0.9152, 0.7869, 0.8824, 0.7524, 0.8837, 0.7661, 0.877, 0.7659, 0.8801, 0.7735, 0.8837, 0.7661, 0.8801, 0.7735, 0.8876, 0.7713, 0.8866, 0.7625, 0.8837, 0.7661, 0.8876, 0.7713, 0.7845, 0.9115, 0.7276, 0.9192, 0.7729, 0.9289, 0.7752, 0.9622, 0.7729, 0.9456, 0.6537, 0.9799, 0.7729, 0.9456, 0.7729, 0.9289, 0.7276, 0.9192, 0.1089, 0.6284, 0.09308, 0.6516, 0.2731, 0.7033, 0.701, 0.1453, 0.7162, 0.2785, 0.7551, 0.2767, 0.701, 0.1453, 0.6655, 0.2297, 0.7162, 0.2785, 0.6655, 0.2297, 0.701, 0.1453, 0.6597, 0.1351, 0.164, 0.766, 0.1602, 0.7919, 0.1917, 0.79, 0.164, 0.766, 0.1917, 0.79, 0.2533, 0.7951, 0.2642, 0.7285, 0.2731, 0.7033, 0.09308, 0.6516, 0.2053, 0.8806, 0.2665, 0.8959, 0.2618, 0.854, 0.2168, 0.8598, 0.2731, 0.7033, 0.2642, 0.7285, 0.3507, 0.7241, 0.7162, 0.1045, 0.6937, 0.1078, 0.701, 0.1453, 0.7162, 0.1045, 0.7098, 0.08566, 0.6937, 0.1078, 0.2665, 0.8959, 0.2053, 0.8806, 0.1635, 0.8898, 0.87, 0.9236, 0.873, 0.8925, 0.7845, 0.9115, 0.7729, 0.9289, 0.3813, 0.5677, 0.4711, 0.5226, 0.4155, 0.4584, 0.3237, 0.4726, 0.2053, 0.8806, 0.1672, 0.8671, 0.1635, 0.8898, 0.1672, 0.8671, 0.2168, 0.8598, 0.1694, 0.8439, 0.4155, 0.4584, 0.4128, 0.369, 0.3636, 0.4165, 0.3237, 0.4726, 0.4155, 0.4584, 0.3636, 0.4165, 0.2882, 0.5803, 0.3813, 0.5677, 0.3237, 0.4726, 0.2795, 0.5086, 0.3636, 0.4165, 0.3299, 0.3718, 0.2818, 0.4268, 0.3237, 0.4726, 0.2818, 0.4268, 0.2728, 0.361, 0.2227, 0.4179, 0.2013, 0.5014, 0.2329, 0.5332, 0.2795, 0.5086, 0.2818, 0.4268, 0.4128, 0.369, 0.3723, 0.3262, 0.3299, 0.3718, 0.3636, 0.4165, 0.1253, 0.4716, 0.1604, 0.48, 0.2227, 0.4179, 0.06079, 0.3392, 0.3576, 0.2637, 0.2941, 0.2434, 0.3172, 0.3075, 0.2227, 0.4179, 0.1604, 0.48, 0.2013, 0.5014, 0.2227, 0.4179, 0.2728, 0.361, 0.2322, 0.3222, 0.1252, 0.3547, 0.2322, 0.3222, 0.2728, 0.361, 0.3172, 0.3075, 0.2322, 0.3222, 0.2317, 0.2128, 0.1732, 0.2916, 0.2322, 0.3222, 0.3172, 0.3075, 0.2941, 0.2434, 0.3474, 0.2043, 0.3576, 0.2637, 0.4198, 0.2292, 0.3474, 0.2043, 0.3398, 0.1516, 0.274, 0.1699, 0.07259, 0.4818, 0.1253, 0.4716, 0.06079, 0.3392, 0.001943, 0.3399, 0.3794, 0.01054, 0.2176, 0.01657, 0.273, 0.1071, 0.3788, 0.07592, 0.2069, 0.1531, 0.1732, 0.2916, 0.2317, 0.2128, 0.04259, 0.1932, 0.2069, 0.1531, 0.1427, 0.05841, 0.273, 0.1071, 0.274, 0.1699, 0.3398, 0.1516, 0.04259, 0.1932, 0.007273, 0.2716, 0.06079, 0.3392, 0.1732, 0.2916, 0.06079, 0.3392, 0.1252, 0.3547, 0.1732, 0.2916, 0.06079, 0.3392, 0.007273, 0.2716, 0.001943, 0.3399, 0.2176, 0.01657, 0.1427, 0.05841, 0.2069, 0.1531, 0.273, 0.1071, 0.274, 0.1699, 0.2069, 0.1531, 0.2317, 0.2128, 0.4711, 0.5226, 0.5913, 0.3654, 0.5097, 0.3592, 0.4155, 0.4584, 0.2329, 0.5332, 0.2498, 0.5787, 0.2882, 0.5803, 0.4128, 0.369, 0.4969, 0.2887, 0.4328, 0.2738, 0.3723, 0.3262, 0.5097, 0.3592, 0.4969, 0.2887, 0.4128, 0.369, 0.4969, 0.2887, 0.603, 0.2455, 0.5224, 0.173, 0.4749, 0.2456, 0.4328, 0.2738, 0.4198, 0.2292, 0.3576, 0.2637, 0.3398, 0.1516, 0.434, 0.1961, 0.4222, 0.1374, 0.3788, 0.07592, 0.4749, 0.2456, 0.434, 0.1961, 0.4198, 0.2292, 0.3794, 0.01054, 0.4222, 0.1374, 0.5224, 0.173, 0.5601, 0.1418, 0.3788, 0.07592, 0.4222, 0.1374, 0.3794, 0.01054, 0.6988, 0.7959, 0.6995, 0.7946, 0.7, 0.7902, 0.6955, 0.7994, 0.5224, 0.173, 0.603, 0.2455, 0.5601, 0.1418, 0.388, 0.6673, 0.389, 0.7822, 0.406, 0.7837, 0.4396, 0.7344, 0.4396, 0.7344, 0.4669, 0.7522, 0.4722, 0.7081, 0.751, 0.5915, 0.7605, 0.5642, 0.6588, 0.458, 0.5005, 0.7236, 0.4722, 0.7081, 0.4669, 0.7522, 0.5005, 0.7236, 0.4875, 0.765, 0.5214, 0.7333, 0.4722, 0.7081, 0.4474, 0.6641, 0.4165, 0.6258, 0.4396, 0.7344, 0.7794, 0.5455, 0.7605, 0.5642, 0.6809, 0.4404, 0.6992, 0.4286, 0.7794, 0.5455, 0.7814, 0.5639, 0.7605, 0.5642, 0.7276, 0.9192, 0.6409, 0.9078, 0.6647, 0.8893, 0.774, 0.5062, 0.7794, 0.5455, 0.7242, 0.4212, 0.6853, 0.5846, 0.7325, 0.6493, 0.708, 0.6892, 0.751, 0.5915, 0.7626, 0.6255, 0.7325, 0.6493, 0.01209, 0.8624, 0.002148, 0.8421, 0.03342, 0.8772, 0.4165, 0.6258, 0.388, 0.6673, 0.3724, 0.6266, 0.6588, 0.458, 0.6809, 0.4404, 0.7605, 0.5642, 0.6588, 0.458, 0.6853, 0.5846, 0.6269, 0.4717, 0.4165, 0.6258, 0.4572, 0.6449, 0.4474, 0.6641, 0.4572, 0.6449, 0.4165, 0.6258, 0.4305, 0.5975, 0.7451, 0.6919, 0.7325, 0.6493, 0.7626, 0.6255, 0.751, 0.5915, 0.7605, 0.5642, 0.7814, 0.5639, 0.4934, 0.7079, 0.5005, 0.7236, 0.4722, 0.7081, 0.4669, 0.7522, 0.4875, 0.765, 0.4485, 0.8562, 0.418, 0.9064, 0.406, 0.7837, 0.4396, 0.7344, 0.4056, 0.6089, 0.4305, 0.5975, 0.4165, 0.6258, 0.6992, 0.4286, 0.7242, 0.4212, 0.7794, 0.5455, 0.6827, 0.05359, 0.7098, 0.08566, 0.6937, 0.1078, 0.6555, 0.062, 0.8788, 0.7935, 0.8858, 0.7782, 0.9152, 0.7869, 0.876, 0.8294, 0.418, 0.9064, 0.4485, 0.8562, 0.4421, 0.9125, 0.7551, 0.2767, 0.7773, 0.2639, 0.7969, 0.3188, 0.7759, 0.3289, 0.9152, 0.7869, 0.8858, 0.7782, 0.8935, 0.7714, 0.1166, 0.78, 0.09716, 0.7588, 0.1438, 0.7432, 0.134, 0.772, 0.6356, 0.4141, 0.6809, 0.4404, 0.6588, 0.458, 0.7759, 0.3289, 0.7162, 0.2785, 0.7551, 0.2767, 0.6713, 0.3063, 0.6342, 0.2579, 0.6655, 0.2297, 0.7162, 0.2785, 0.134, 0.772, 0.1438, 0.7432, 0.164, 0.766, 0.134, 0.772, 0.164, 0.766, 0.1602, 0.7919, 0.1166, 0.78, 0.134, 0.772, 0.1251, 0.8026, 0.6412, 0.2187, 0.6342, 0.2579, 0.6116, 0.2226, 0.6436, 0.9287, 0.6537, 0.9799, 0.6042, 0.9777, 0.02884, 0.712, 0.04399, 0.6655, 0.1176, 0.7007, 0.09716, 0.7588, 0.6955, 0.7994, 0.6152, 0.834, 0.6569, 0.7059, 0.7, 0.7902, 0.3406, 0.7881, 0.2533, 0.7951, 0.2537, 0.7728, 0.164, 0.766, 0.1438, 0.7432, 0.2594, 0.7547, 0.2537, 0.7728, 0.6975, 0.801, 0.6999, 0.7975, 0.7038, 0.7981, 0.7039, 0.7995, 0.6937, 0.1078, 0.6597, 0.1351, 0.6377, 0.1085, 0.2799, 0.6858, 0.2751, 0.6633, 0.2907, 0.6664, 0.8075, 0.7912, 0.7053, 0.7972, 0.704, 0.7947, 0.7633, 0.7223, 0.7014, 0.7895, 0.7633, 0.7223, 0.704, 0.7947, 0.6569, 0.7059, 0.7014, 0.7895, 0.7, 0.7902, 0.6988, 0.7959, 0.6995, 0.7959, 0.6999, 0.7975, 0.6975, 0.801, 0.7039, 0.7995, 0.6649, 0.8817, 0.6975, 0.801, 0.7674, 0.8629, 0.7039, 0.7995, 0.7053, 0.7972, 0.6995, 0.7959, 0.7038, 0.7981, 0.6999, 0.7975, 0.6995, 0.7959, 0.6999, 0.7948, 0.704, 0.7947, 0.6995, 0.7946, 0.6999, 0.7948, 0.6995, 0.7959, 0.6995, 0.7946, 0.6995, 0.7959, 0.6988, 0.7959, 0.6999, 0.7948, 0.6995, 0.7946, 0.7, 0.7902, 0.7014, 0.7895, 0.7014, 0.7895, 0.704, 0.7947, 0.6999, 0.7948, 0.774, 0.9998, 0.6265, 0.9997, 0.6537, 0.9799, 0.776, 0.9777, 0.1302, 0.8532, 0.03342, 0.8772, 0.002148, 0.8421, 0.03342, 0.8772, 0.1302, 0.8532, 0.1635, 0.8898, 0.7276, 0.9192, 0.6647, 0.8893, 0.7698, 0.891, 0.7729, 0.9289, 0.87, 0.9236, 0.8639, 0.9636, 0.7729, 0.9456, 0.8824, 0.7524, 0.877, 0.7659, 0.8593, 0.7662, 0.877, 0.7659, 0.8824, 0.7524, 0.8866, 0.7625, 0.8824, 0.7524, 0.8593, 0.7662, 0.8215, 0.7562, 0.9152, 0.7869, 0.8935, 0.7714, 0.8824, 0.7524, 0.7896, 0.7676, 0.8788, 0.7935, 0.876, 0.8294, 0.8876, 0.7713, 0.8858, 0.7782, 0.8801, 0.7735, 0.8858, 0.7782, 0.8876, 0.7713, 0.8935, 0.7714, 0.8837, 0.7661, 0.8866, 0.7625, 0.8876, 0.7713, 0.8801, 0.7735, 0.8788, 0.7935, 0.8593, 0.7662, 0.776, 0.9777, 0.6537, 0.9799, 0.7752, 0.9622, 0.7729, 0.9456, 0.7752, 0.9622, 0.6537, 0.9799, 0.7729, 0.9289, 0.7729, 0.9456, 0.7276, 0.9192, 0.1089, 0.6284, 0.1107, 0.5978, 0.2751, 0.6633, 0.09308, 0.6516, 0.1089, 0.6284, 0.2731, 0.7033, 0.7162, 0.2785, 0.701, 0.1453, 0.7551, 0.2767, 0.701, 0.1453, 0.6655, 0.2297, 0.6597, 0.1351, 0.1917, 0.79, 0.164, 0.766, 0.2533, 0.7951, 0.2642, 0.7285, 0.1438, 0.7432, 0.1176, 0.7007, 0.7773, 0.2639, 0.7551, 0.2767, 0.701, 0.1453, 0.2618, 0.854, 0.2665, 0.8959, 0.2053, 0.8806, 0.2168, 0.8598, 0.2799, 0.6858, 0.3507, 0.7241, 0.2731, 0.7033, 0.2642, 0.7285, 0.2731, 0.7033, 0.3507, 0.7241, 0.6937, 0.1078, 0.7162, 0.1045, 0.701, 0.1453, 0.2618, 0.854, 0.2168, 0.8598, 0.1694, 0.8439, 0.87, 0.9236, 0.7729, 0.9289, 0.7845, 0.9115, 0.873, 0.8925, 0.4155, 0.4584, 0.4711, 0.5226, 0.3813, 0.5677, 0.3237, 0.4726, 0.1672, 0.8671, 0.2053, 0.8806, 0.1635, 0.8898, 0.2168, 0.8598, 0.1672, 0.8671, 0.1694, 0.8439, 0.1672, 0.8671, 0.2168, 0.8598, 0.2053, 0.8806, 0.1672, 0.8671, 0.1635, 0.8898, 0.1302, 0.8532, 0.1672, 0.8671, 0.1302, 0.8532, 0.1694, 0.8439, 0.4155, 0.4584, 0.3237, 0.4726, 0.3636, 0.4165, 0.3237, 0.4726, 0.3813, 0.5677, 0.2882, 0.5803, 0.2795, 0.5086, 0.2795, 0.5086, 0.2882, 0.5803, 0.2329, 0.5332, 0.3636, 0.4165, 0.3237, 0.4726, 0.2818, 0.4268, 0.3299, 0.3718, 0.2728, 0.361, 0.2818, 0.4268, 0.2227, 0.4179, 0.2818, 0.4268, 0.2728, 0.361, 0.3299, 0.3718, 0.2795, 0.5086, 0.2329, 0.5332, 0.2013, 0.5014, 0.2818, 0.4268, 0.4128, 0.369, 0.3636, 0.4165, 0.3299, 0.3718, 0.3723, 0.3262, 0.2818, 0.4268, 0.2013, 0.5014, 0.2227, 0.4179, 0.2818, 0.4268, 0.3237, 0.4726, 0.2795, 0.5086, 0.3299, 0.3718, 0.2728, 0.361, 0.3172, 0.3075, 0.1253, 0.4716, 0.06079, 0.3392, 0.2227, 0.4179, 0.1604, 0.48, 0.2941, 0.2434, 0.3576, 0.2637, 0.3172, 0.3075, 0.2941, 0.2434, 0.2317, 0.2128, 0.274, 0.1699, 0.2941, 0.2434, 0.274, 0.1699, 0.3474, 0.2043, 0.1604, 0.48, 0.2227, 0.4179, 0.2013, 0.5014, 0.2227, 0.4179, 0.1252, 0.3547, 0.2322, 0.3222, 0.2728, 0.361, 0.2317, 0.2128, 0.2322, 0.3222, 0.1732, 0.2916, 0.3398, 0.1516, 0.3474, 0.2043, 0.274, 0.1699, 0.3474, 0.2043, 0.3398, 0.1516, 0.434, 0.1961, 0.07259, 0.4818, 0.001943, 0.3399, 0.06079, 0.3392, 0.1253, 0.4716, 0.3794, 0.01054, 0.3788, 0.07592, 0.273, 0.1071, 0.2176, 0.01657, 0.2069, 0.1531, 0.04259, 0.1932, 0.1427, 0.05841, 0.04259, 0.1932, 0.1732, 0.2916, 0.06079, 0.3392, 0.007273, 0.2716, 0.007273, 0.2716, 0.06079, 0.3392, 0.001943, 0.3399, 0.2176, 0.01657, 0.273, 0.1071, 0.2069, 0.1531, 0.1427, 0.05841, 0.2069, 0.1531, 0.274, 0.1699, 0.2317, 0.2128, 0.4711, 0.5226, 0.4155, 0.4584, 0.5097, 0.3592, 0.5913, 0.3654, 0.2498, 0.5787, 0.2329, 0.5332, 0.2882, 0.5803, 0.4328, 0.2738, 0.4969, 0.2887, 0.4128, 0.369, 0.3723, 0.3262, 0.3723, 0.3262, 0.3576, 0.2637, 0.4328, 0.2738, 0.5224, 0.173, 0.603, 0.2455, 0.4969, 0.2887, 0.4749, 0.2456, 0.3723, 0.3262, 0.3172, 0.3075, 0.3576, 0.2637, 0.4328, 0.2738, 0.4198, 0.2292, 0.4749, 0.2456, 0.4198, 0.2292, 0.4328, 0.2738, 0.3576, 0.2637, 0.4969, 0.2887, 0.603, 0.2455, 0.5913, 0.3654, 0.3398, 0.1516, 0.3788, 0.07592, 0.4222, 0.1374, 0.434, 0.1961, 0.434, 0.1961, 0.4749, 0.2456, 0.4198, 0.2292, 0.4749, 0.2456, 0.434, 0.1961, 0.5224, 0.173, 0.3794, 0.01054, 0.5601, 0.1418, 0.5224, 0.173, 0.4222, 0.1374, 0.4222, 0.1374, 0.3788, 0.07592, 0.3794, 0.01054, 0.5224, 0.173, 0.434, 0.1961, 0.4222, 0.1374, 0.6988, 0.7959, 0.6955, 0.7994, 0.7, 0.7902, 0.6995, 0.7946, 0.406, 0.7837, 0.389, 0.7822, 0.388, 0.6673, 0.4396, 0.7344, 0.4669, 0.7522, 0.4396, 0.7344, 0.4722, 0.7081, 0.4165, 0.6258, 0.4474, 0.6641, 0.4722, 0.7081, 0.4396, 0.7344, 0.406, 0.7837, 0.418, 0.9064, 0.3738, 0.8832, 0.4396, 0.7344, 0.388, 0.6673, 0.4165, 0.6258])
me_cube_001.use_remesh_preserve_volume = False
me_cube_001.use_remesh_preserve_attributes = False
me_cube_001.use_mirror_vertex_groups = False
me_cube_001.update()

# ---- objects
ob_base = bpy.data.objects.new('Base', me_cube_001)

# ---- transforms, parenting, visibility, modifiers, constraints
ob_base.location = (0.0, 0.0, 0.0)
ob_base.scale = (0.13, 0.13, 0.13)
ob_base.lock_rotations_4d = False
ob_base.empty_display_type = 'ARROWS'
ob_base.lineart.crease_threshold = 0.0

# ---- collection membership
col_collection_1.objects.link(ob_base)

# ---- scene / render settings (as saved in the file)
scene.frame_start = 1; scene.frame_end = 250; scene.frame_set(1)
scene.render.engine = 'BLENDER_EEVEE_NEXT'
scene.render.resolution_percentage = 50
scene.render.dither_intensity = 0.0
scene.cycles.use_denoising = False
scene.cycles.samples = 128
scene.cycles.sampling_pattern = 'TABULATED_SOBOL'
scene.cycles.light_sampling_threshold = 0.0
scene.cycles.use_adaptive_sampling = False
scene.cycles.use_light_tree = False
scene.cycles.blur_glossy = 0.0
scene.cycles.sample_clamp_indirect = 0.0
scene.view_settings.view_transform = 'Standard'
bpy.context.view_layer.update()

# ---- added for rendering (the .blend has no active camera and no usable light): camera, sun
cam_auto = bpy.data.cameras.new('AutoCamera')
cam_auto.lens = 50.0
cam_auto.sensor_width = 36.0
cam_auto.clip_end = 1000.0
ob_auto_camera = bpy.data.objects.new('AutoCamera', cam_auto)
scene.collection.objects.link(ob_auto_camera)
ob_auto_camera.location = (0.920685, -1.11657, 1.1304)
ob_auto_camera.rotation_euler = (1.09748, -7.21219e-08, 0.694738)
scene.camera = ob_auto_camera
light_auto_sun = bpy.data.lights.new('AutoSun', 'SUN')
light_auto_sun.energy = 3.0
light_auto_sun.angle = 0.0523599
ob_auto_sun = bpy.data.objects.new('AutoSun', light_auto_sun)
scene.collection.objects.link(ob_auto_sun)
ob_auto_sun.rotation_euler = (0.872665, 0.174533, 0.523599)
bpy.context.view_layer.update()
